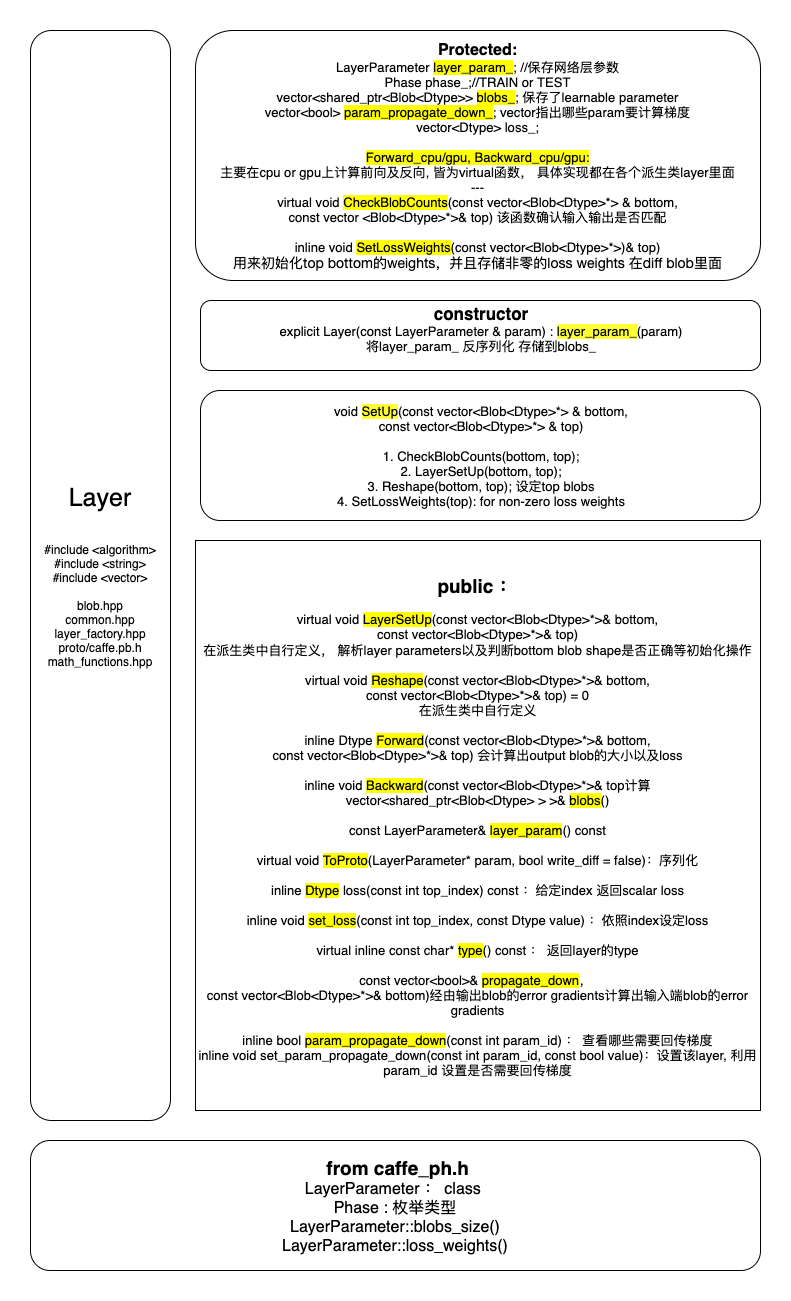

The diagram above was exported from draw.io. Its source (the exported page's mxGraphModel, read from the mxfile embedded in the PNG):
<mxGraphModel dx="946" dy="616" grid="1" gridSize="10" guides="1" tooltips="1" connect="1" arrows="1" fold="1" page="1" pageScale="1" pageWidth="827" pageHeight="1169" math="0" shadow="0">
  <root>
    <mxCell id="0" />
    <mxCell id="1" parent="0" />
    <mxCell id="2" value="Layer&lt;br&gt;&lt;br&gt;&lt;div style=&quot;font-size: 9pt&quot;&gt;&lt;span&gt;#include &lt;/span&gt;&lt;span&gt;&amp;lt;algorithm&amp;gt;&lt;br&gt;&lt;/span&gt;&lt;span&gt;#include &lt;/span&gt;&lt;span&gt;&amp;lt;string&amp;gt;&lt;br&gt;&lt;/span&gt;&lt;span&gt;#include &lt;/span&gt;&lt;span&gt;&amp;lt;vector&amp;gt;&lt;br&gt;&lt;/span&gt;&lt;span&gt;&lt;br&gt;&lt;/span&gt;&lt;span&gt;blob.hpp&lt;br&gt;&lt;/span&gt;&lt;span&gt;common.hpp&lt;br&gt;&lt;/span&gt;&lt;span&gt;layer_factory.hpp&lt;br&gt;&lt;/span&gt;&lt;span&gt;proto/caffe.pb.h&lt;br&gt;&lt;/span&gt;&lt;span&gt;math_functions.hpp&lt;/span&gt;&lt;/div&gt;" style="rounded=1;whiteSpace=wrap;html=1;fontSize=25;align=center;labelBackgroundColor=none;fontColor=#000000;fontFamily=Helvetica;" parent="1" vertex="1">
      <mxGeometry x="70" y="30" width="140" height="1090" as="geometry" />
    </mxCell>
    <mxCell id="3" value="&lt;div&gt;&lt;b&gt;&lt;font style=&quot;font-size: 16px&quot;&gt;Protected:&lt;/font&gt;&lt;/b&gt;&lt;/div&gt;&lt;div style=&quot;font-size: 9.8pt&quot;&gt;LayerParameter &lt;span style=&quot;background-color: rgb(255 , 255 , 0)&quot;&gt;layer_param_&lt;/span&gt;; //保存网络层参数&lt;br&gt;Phase phase_;//TRAIN or TEST&lt;br&gt;vector&amp;lt;shared_ptr&amp;lt;Blob&amp;lt;Dtype&amp;gt;&amp;gt; &lt;span style=&quot;background-color: rgb(255 , 255 , 0)&quot;&gt;blobs_&lt;/span&gt;; 保存了learnable parameter&lt;br&gt;vector&amp;lt;bool&amp;gt; &lt;span style=&quot;background-color: rgb(255 , 255 , 0)&quot;&gt;param_propagate_down_&lt;/span&gt;;&amp;nbsp;vector指出哪些param要计算梯度&lt;br&gt;vector&amp;lt;Dtype&amp;gt; loss_;&lt;/div&gt;&lt;div style=&quot;font-size: 9.8pt&quot;&gt;&lt;br&gt;&lt;/div&gt;&lt;div style=&quot;font-size: 9.8pt&quot;&gt;&lt;span style=&quot;background-color: rgb(255 , 255 , 0)&quot;&gt;Forward_cpu/gpu, Backward_cpu/gpu:&lt;/span&gt;&lt;/div&gt;&lt;span style=&quot;font-size: 13.0667px&quot;&gt;主要在cpu or gpu上计算前向及反向, 皆为virtual函数， 具体实现都在各个派生类layer里面&lt;/span&gt;&lt;div style=&quot;font-size: 9.8pt&quot;&gt;&lt;span&gt;---&lt;/span&gt;&lt;/div&gt;&lt;div style=&quot;font-size: 9.8pt&quot;&gt;&lt;div style=&quot;font-size: 9.8pt&quot;&gt;&lt;span&gt;virtual void &lt;/span&gt;&lt;span style=&quot;background-color: rgb(255 , 255 , 0)&quot;&gt;CheckBlobCounts&lt;/span&gt;(&lt;span&gt;const &lt;/span&gt;vector&amp;lt;Blob&amp;lt;Dtype&amp;gt;*&amp;gt; &amp;amp; bottom&lt;span&gt;,&lt;br&gt;&lt;/span&gt;&lt;span&gt;        const &lt;/span&gt;vector &amp;lt;Blob&amp;lt;Dtype&amp;gt;*&amp;gt;&amp;amp; top) 该函数确认输入输出是否匹配&lt;/div&gt;&lt;div style=&quot;font-size: 9.8pt&quot;&gt;&lt;br&gt;&lt;/div&gt;&lt;/div&gt;&lt;div style=&quot;font-size: 9.8pt&quot;&gt;&lt;div style=&quot;font-size: 9.8pt&quot;&gt;&lt;span&gt;inline void &lt;/span&gt;&lt;span style=&quot;background-color: rgb(255 , 255 , 0)&quot;&gt;SetLossWeights&lt;/span&gt;(&lt;span&gt;const &lt;/span&gt;vector&amp;lt;Blob&amp;lt;Dtype&amp;gt;*&amp;gt;)&amp;amp; top)&lt;/div&gt;&lt;div style=&quot;font-size: 9.8pt&quot;&gt;&lt;span style=&quot;font-family: &amp;#34;helvetica neue&amp;#34; , &amp;#34;helvetica&amp;#34; , &amp;#34;verdana&amp;#34; , &amp;#34;arial&amp;#34; , sans-serif ; font-size: 14px ; text-align: left&quot;&gt;用来初始化top bottom的weights，并且存储非零的loss weights 在diff blob里面&lt;/span&gt;&lt;br&gt;&lt;/div&gt;&lt;/div&gt;" style="rounded=1;whiteSpace=wrap;html=1;fontFamily=Helvetica;labelBackgroundColor=#ffffff;labelBorderColor=none;" parent="1" vertex="1">
      <mxGeometry x="235" y="30" width="565" height="250" as="geometry" />
    </mxCell>
    <mxCell id="4" value="&lt;div style=&quot;font-size: 9.8pt&quot;&gt;&lt;span&gt;void &lt;/span&gt;&lt;span style=&quot;background-color: rgb(255 , 255 , 51)&quot;&gt;SetUp&lt;/span&gt;(&lt;span&gt;const &lt;/span&gt;vector&amp;lt;Blob&amp;lt;Dtype&amp;gt;*&amp;gt; &amp;amp; bottom&lt;span&gt;,&lt;br&gt;&lt;/span&gt;&lt;span&gt;        const &lt;/span&gt;vector&amp;lt;Blob&amp;lt;Dtype&amp;gt;*&amp;gt; &amp;amp; top)&lt;/div&gt;&lt;div style=&quot;font-size: 9.8pt&quot;&gt;&lt;br&gt;&lt;/div&gt;&lt;div style=&quot;font-size: 9.8pt&quot;&gt;1. CheckBlobCounts(bottom&lt;span&gt;, &lt;/span&gt;top)&lt;span&gt;;&lt;br&gt;&lt;/span&gt;2. LayerSetUp(bottom&lt;span&gt;, &lt;/span&gt;top)&lt;span&gt;;&lt;br&gt;&lt;/span&gt;3. Reshape(bottom&lt;span&gt;, &lt;/span&gt;top)&lt;span&gt;; 设定top blobs&lt;br&gt;&lt;/span&gt;4. SetLossWeights(top): for non-zero loss weights&lt;/div&gt;" style="rounded=1;whiteSpace=wrap;html=1;labelBackgroundColor=#ffffff;fontFamily=Helvetica;fontColor=#000000;" parent="1" vertex="1">
      <mxGeometry x="240" y="390" width="560" height="130" as="geometry" />
    </mxCell>
    <mxCell id="5" value="&lt;b&gt;&lt;font style=&quot;font-size: 17px&quot;&gt;constructor&lt;/font&gt;&lt;/b&gt;&lt;br&gt;&lt;div style=&quot;font-size: 9.8pt&quot;&gt;&lt;span&gt;explicit &lt;/span&gt;Layer(&lt;span&gt;const &lt;/span&gt;LayerParameter &amp;amp; param) : &lt;span style=&quot;background-color: rgb(255 , 255 , 51)&quot;&gt;layer_param_&lt;/span&gt;(param)&lt;/div&gt;&lt;div style=&quot;font-size: 9.8pt&quot;&gt;将layer_param_ 反序列化 存储到blobs_&lt;/div&gt;&lt;div style=&quot;font-size: 9.8pt&quot;&gt;&lt;br&gt;&lt;/div&gt;" style="rounded=1;whiteSpace=wrap;html=1;labelBackgroundColor=none;fontFamily=Helvetica;fontSize=14;" parent="1" vertex="1">
      <mxGeometry x="240" y="300" width="560" height="70" as="geometry" />
    </mxCell>
    <mxCell id="6" value="&lt;b&gt;&lt;font style=&quot;font-size: 19px&quot;&gt;&amp;nbsp;from caffe_ph.h&lt;/font&gt;&lt;/b&gt;&lt;span style=&quot;font-size: 16px ; white-space: normal&quot;&gt;&lt;br&gt;LayerParameter ： class&amp;nbsp;&lt;br style=&quot;font-size: 16px&quot;&gt;Phase : 枚举类型&lt;br style=&quot;font-size: 16px&quot;&gt;LayerParameter::blobs_size()&lt;br style=&quot;font-size: 16px&quot;&gt;LayerParameter::loss_weights()&lt;br style=&quot;font-size: 16px&quot;&gt;&lt;/span&gt;" style="rounded=1;whiteSpace=wrap;html=1;labelBackgroundColor=#FFFFFF;fontFamily=Helvetica;fontSize=16;fontColor=#000000;" parent="1" vertex="1">
      <mxGeometry x="70" y="1140" width="730" height="130" as="geometry" />
    </mxCell>
    <mxCell id="9" value="&lt;div&gt;&lt;font style=&quot;font-size: 19px&quot;&gt;&lt;b&gt;public ：&lt;/b&gt;&lt;/font&gt;&lt;/div&gt;&lt;div style=&quot;font-size: 9.8pt&quot;&gt;&lt;span&gt;&lt;br&gt;&lt;/span&gt;&lt;/div&gt;&lt;div style=&quot;font-size: 9.8pt&quot;&gt;&lt;span&gt;virtual void &lt;/span&gt;&lt;span style=&quot;background-color: rgb(255 , 255 , 0)&quot;&gt;LayerSetUp&lt;/span&gt;(&lt;span&gt;const &lt;/span&gt;vector&amp;lt;Blob&amp;lt;Dtype&amp;gt;*&amp;gt;&amp;amp; bottom&lt;span&gt;,&lt;br&gt;&lt;/span&gt;&lt;span&gt;                        const &lt;/span&gt;vector&amp;lt;Blob&amp;lt;Dtype&amp;gt;*&amp;gt;&amp;amp; top)&lt;/div&gt;&lt;span style=&quot;font-size: 13.0667px&quot;&gt;在派生类中自行定义，&amp;nbsp;&lt;/span&gt;&lt;span style=&quot;font-size: 9.8pt ; background-color: rgb(255 , 255 , 255)&quot;&gt;解析layer parameters以及判断bottom blob shape是否正确等初始化操作&lt;/span&gt;&lt;div style=&quot;font-size: 9.8pt&quot;&gt;&lt;br&gt;&lt;/div&gt;&lt;div style=&quot;font-size: 9.8pt&quot;&gt;&lt;div style=&quot;font-size: 9.8pt&quot;&gt;&lt;span&gt;virtual void &lt;/span&gt;&lt;span style=&quot;background-color: rgb(255 , 255 , 0)&quot;&gt;Reshape&lt;/span&gt;(&lt;span&gt;const &lt;/span&gt;vector&amp;lt;Blob&amp;lt;Dtype&amp;gt;*&amp;gt;&amp;amp; bottom&lt;span&gt;,&lt;br&gt;&lt;/span&gt;&lt;span&gt;                     const &lt;/span&gt;vector&amp;lt;Blob&amp;lt;Dtype&amp;gt;*&amp;gt;&amp;amp; top) = &lt;span&gt;0&lt;/span&gt;&lt;/div&gt;&lt;div style=&quot;font-size: 9.8pt&quot;&gt;&lt;span style=&quot;font-size: 13.0667px&quot;&gt;在派生类中自行定义&lt;/span&gt;&lt;br&gt;&lt;/div&gt;&lt;div style=&quot;font-size: 9.8pt&quot;&gt;&lt;br&gt;&lt;/div&gt;&lt;div style=&quot;font-size: 9.8pt&quot;&gt;&lt;div style=&quot;font-size: 9.8pt&quot;&gt;&lt;span&gt;inline &lt;/span&gt;Dtype &lt;span style=&quot;background-color: rgb(255 , 255 , 0)&quot;&gt;Forward&lt;/span&gt;(&lt;span&gt;const &lt;/span&gt;vector&amp;lt;Blob&amp;lt;Dtype&amp;gt;*&amp;gt;&amp;amp; bottom&lt;span&gt;,&lt;br&gt;&lt;/span&gt;&lt;span&gt;const &lt;/span&gt;vector&amp;lt;Blob&amp;lt;Dtype&amp;gt;*&amp;gt;&amp;amp; top) 会计算出output blob的大小以及loss&lt;/div&gt;&lt;div style=&quot;font-size: 9.8pt&quot;&gt;&lt;br&gt;&lt;/div&gt;&lt;div style=&quot;font-size: 9.8pt&quot;&gt;&lt;div style=&quot;font-size: 9.8pt&quot;&gt;&lt;span&gt;inline void &lt;/span&gt;&lt;span style=&quot;background-color: rgb(255 , 255 , 0)&quot;&gt;Backward&lt;/span&gt;(&lt;span&gt;const &lt;/span&gt;vector&amp;lt;Blob&amp;lt;Dtype&amp;gt;*&amp;gt;&amp;amp; top计算&lt;/div&gt;&lt;div style=&quot;font-size: 9.8pt&quot;&gt;&lt;div style=&quot;font-size: 9.8pt&quot;&gt;vector&amp;lt;shared_ptr&amp;lt;Blob&amp;lt;Dtype&amp;gt; &amp;gt; &amp;gt;&amp;amp; &lt;span style=&quot;background-color: rgb(255 , 255 , 0)&quot;&gt;blobs&lt;/span&gt;()&lt;/div&gt;&lt;div style=&quot;font-size: 9.8pt&quot;&gt;&lt;br&gt;&lt;/div&gt;&lt;/div&gt;&lt;div style=&quot;font-size: 9.8pt&quot;&gt;&lt;div style=&quot;font-size: 9.8pt&quot;&gt;&lt;span&gt;const &lt;/span&gt;LayerParameter&amp;amp; &lt;span style=&quot;background-color: rgb(255 , 255 , 0)&quot;&gt;layer_param&lt;/span&gt;() &lt;span&gt;const&lt;/span&gt;&lt;/div&gt;&lt;div style=&quot;font-size: 9.8pt&quot;&gt;&lt;span&gt;&lt;br&gt;&lt;/span&gt;&lt;/div&gt;&lt;div style=&quot;font-size: 9.8pt&quot;&gt;&lt;div style=&quot;font-size: 9.8pt&quot;&gt;&lt;span&gt;virtual void &lt;/span&gt;&lt;span style=&quot;background-color: rgb(255 , 255 , 0)&quot;&gt;ToProto&lt;/span&gt;(LayerParameter* param&lt;span&gt;, bool &lt;/span&gt;write_diff = &lt;span&gt;false&lt;/span&gt;)：序列化&lt;/div&gt;&lt;div style=&quot;font-size: 9.8pt&quot;&gt;&lt;br&gt;&lt;/div&gt;&lt;div style=&quot;font-size: 9.8pt&quot;&gt;&lt;span&gt;inline &lt;/span&gt;&lt;span style=&quot;background-color: rgb(255 , 255 , 0)&quot;&gt;Dtype&lt;/span&gt; loss(&lt;span&gt;const int &lt;/span&gt;top_index) &lt;span&gt;const ：给定index 返回scalar loss&lt;/span&gt;&lt;/div&gt;&lt;div style=&quot;font-size: 9.8pt&quot;&gt;&lt;span&gt;&lt;br&gt;&lt;/span&gt;&lt;/div&gt;&lt;div style=&quot;font-size: 9.8pt&quot;&gt;&lt;span&gt;inline void &lt;/span&gt;&lt;span style=&quot;background-color: rgb(255 , 255 , 0)&quot;&gt;set_loss&lt;/span&gt;(&lt;span&gt;const int &lt;/span&gt;top_index&lt;span&gt;, const &lt;/span&gt;Dtype value) ：依照index设定loss&lt;/div&gt;&lt;div style=&quot;font-size: 9.8pt&quot;&gt;&lt;br&gt;&lt;/div&gt;&lt;div style=&quot;font-size: 9.8pt&quot;&gt;&lt;span&gt;virtual inline const char&lt;/span&gt;* &lt;span style=&quot;background-color: rgb(255 , 255 , 0)&quot;&gt;type&lt;/span&gt;() &lt;span&gt;const ： 返回layer的type&lt;/span&gt;&lt;/div&gt;&lt;/div&gt;&lt;/div&gt;&lt;div style=&quot;font-size: 9.8pt&quot;&gt;&lt;span&gt;&lt;br&gt;&lt;/span&gt;&lt;span&gt;                     const &lt;/span&gt;vector&amp;lt;&lt;span&gt;bool&lt;/span&gt;&amp;gt;&amp;amp; &lt;span style=&quot;background-color: rgb(255 , 255 , 0)&quot;&gt;propagate_down&lt;/span&gt;，&amp;nbsp;&lt;span&gt;&lt;br&gt;&lt;/span&gt;&lt;span&gt;                     const &lt;/span&gt;vector&amp;lt;Blob&amp;lt;Dtype&amp;gt;*&amp;gt;&amp;amp; bottom)经由输出blob的error gradients计算出输入端blob的error gradients&lt;/div&gt;&lt;/div&gt;&lt;div style=&quot;font-size: 9.8pt&quot;&gt;&lt;span&gt;&lt;br&gt;&lt;/span&gt;&lt;/div&gt;&lt;div style=&quot;font-size: 9.8pt&quot;&gt;&lt;div style=&quot;font-size: 9.8pt&quot;&gt;&lt;div style=&quot;font-size: 9.8pt&quot;&gt;&lt;span&gt;inline bool &lt;/span&gt;&lt;span style=&quot;background-color: rgb(255 , 255 , 0)&quot;&gt;param_propagate_down&lt;/span&gt;(&lt;span&gt;const int &lt;/span&gt;param_id) ： 查看哪些需要回传梯度&lt;/div&gt;&lt;/div&gt;&lt;div style=&quot;font-size: 9.8pt&quot;&gt;&lt;div style=&quot;font-size: 9.8pt&quot;&gt;&lt;span&gt;inline void &lt;/span&gt;set_param_propagate_down(&lt;span&gt;const int &lt;/span&gt;param_id&lt;span&gt;, const bool &lt;/span&gt;value)：设置该layer, 利用param_id 设置是否需要回传梯度&lt;/div&gt;&lt;/div&gt;&lt;/div&gt;&lt;/div&gt;&lt;/div&gt;" style="rounded=0;whiteSpace=wrap;html=1;labelBackgroundColor=#ffffff;fontFamily=Helvetica;fontSize=14;fontColor=#000000;strokeWidth=1;perimeterSpacing=0;" parent="1" vertex="1">
      <mxGeometry x="235" y="540" width="565" height="570" as="geometry" />
    </mxCell>
  </root>
</mxGraphModel>